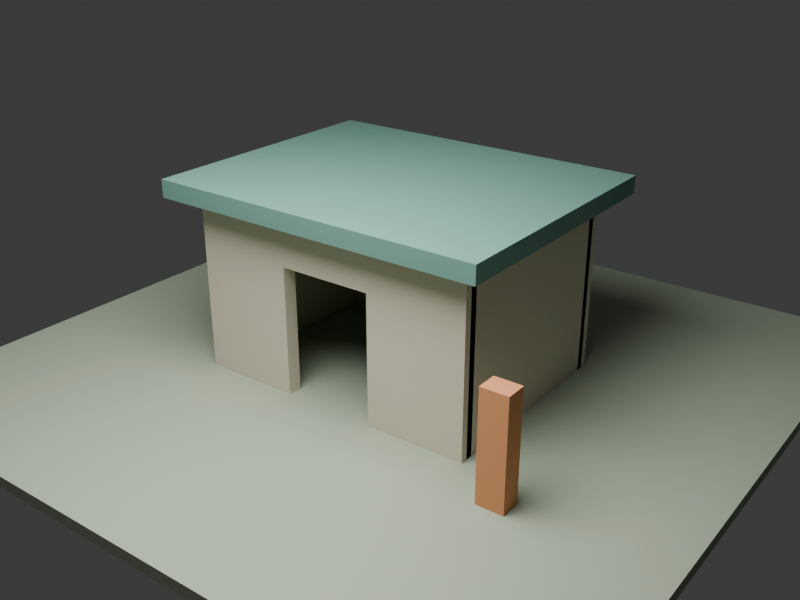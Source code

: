 # Source: validation.blend  (saved by Blender 5.2.45; exported with 4.5.12 LTS)
import bpy
from mathutils import Matrix  # noqa: F401  (used for matrix-valued properties, if any)

bpy.ops.wm.read_factory_settings(use_empty=True)
scene = bpy.context.scene
scene.name = 'Scene'

# ---- collections
col_collection = bpy.data.collections.new('Collection'); scene.collection.children.link(col_collection)
col_buildings = bpy.data.collections.new('Buildings'); scene.collection.children.link(col_buildings)
col_streets = bpy.data.collections.new('Streets'); scene.collection.children.link(col_streets)
col_landscape = bpy.data.collections.new('Landscape'); scene.collection.children.link(col_landscape)
col_props = bpy.data.collections.new('Props'); scene.collection.children.link(col_props)
col_collision_references = bpy.data.collections.new('Collision References'); scene.collection.children.link(col_collision_references)

# ---- materials (node trees are filled in below, after node groups)
mat_warm_plaster = bpy.data.materials.new('Warm plaster')
mat_warm_plaster.diffuse_color = (0.65, 0.6, 0.47, 1.0)
mat_muted_tropical_green_roof = bpy.data.materials.new('Muted tropical green roof')
mat_muted_tropical_green_roof.diffuse_color = (0.13, 0.28, 0.23, 1.0)
mat_ground = bpy.data.materials.new('Ground')
mat_ground.diffuse_color = (0.34, 0.4, 0.29, 1.0)
mat_1_8_metre_reference = bpy.data.materials.new('1.8 metre reference')
mat_1_8_metre_reference.diffuse_color = (0.68, 0.28, 0.12, 1.0)

# ---- material node trees
mat_warm_plaster.use_nodes = True; mat_warm_plaster.node_tree.nodes.clear()
_N = mat_warm_plaster.node_tree.nodes; _L = mat_warm_plaster.node_tree.links
n0 = _N.new('ShaderNodeBsdfPrincipled'); n0.name = 'Principled BSDF'; n0.location = (-200, 100)
n0.inputs[0].default_value = (0.65, 0.6, 0.47, 1.0)
n0.inputs[2].default_value = 0.8
n0.inputs[10].default_value = 0.005
n1 = _N.new('ShaderNodeOutputMaterial'); n1.name = 'Material Output'; n1.location = (200, 100)
_L.new(n0.outputs[0], n1.inputs[0])
n1.is_active_output = True
mat_muted_tropical_green_roof.use_nodes = True; mat_muted_tropical_green_roof.node_tree.nodes.clear()
_N = mat_muted_tropical_green_roof.node_tree.nodes; _L = mat_muted_tropical_green_roof.node_tree.links
n0 = _N.new('ShaderNodeBsdfPrincipled'); n0.name = 'Principled BSDF'; n0.location = (-200, 100)
n0.inputs[0].default_value = (0.13, 0.28, 0.23, 1.0)
n0.inputs[2].default_value = 0.8
n0.inputs[10].default_value = 0.005
n1 = _N.new('ShaderNodeOutputMaterial'); n1.name = 'Material Output'; n1.location = (200, 100)
_L.new(n0.outputs[0], n1.inputs[0])
n1.is_active_output = True
mat_ground.use_nodes = True; mat_ground.node_tree.nodes.clear()
_N = mat_ground.node_tree.nodes; _L = mat_ground.node_tree.links
n0 = _N.new('ShaderNodeBsdfPrincipled'); n0.name = 'Principled BSDF'; n0.location = (-200, 100)
n0.inputs[0].default_value = (0.34, 0.4, 0.29, 1.0)
n0.inputs[2].default_value = 0.8
n0.inputs[10].default_value = 0.005
n1 = _N.new('ShaderNodeOutputMaterial'); n1.name = 'Material Output'; n1.location = (200, 100)
_L.new(n0.outputs[0], n1.inputs[0])
n1.is_active_output = True
mat_1_8_metre_reference.use_nodes = True; mat_1_8_metre_reference.node_tree.nodes.clear()
_N = mat_1_8_metre_reference.node_tree.nodes; _L = mat_1_8_metre_reference.node_tree.links
n0 = _N.new('ShaderNodeBsdfPrincipled'); n0.name = 'Principled BSDF'; n0.location = (-200, 100)
n0.inputs[0].default_value = (0.68, 0.28, 0.12, 1.0)
n0.inputs[2].default_value = 0.8
n0.inputs[10].default_value = 0.005
n1 = _N.new('ShaderNodeOutputMaterial'); n1.name = 'Material Output'; n1.location = (200, 100)
_L.new(n0.outputs[0], n1.inputs[0])
n1.is_active_output = True

# ---- world
world_world = bpy.data.worlds.new('World'); scene.world = world_world
world_world.use_nodes = True; world_world.node_tree.nodes.clear()
_N = world_world.node_tree.nodes; _L = world_world.node_tree.links
n0 = _N.new('ShaderNodeOutputWorld'); n0.name = 'World Output'; n0.location = (200, 100)
n1 = _N.new('ShaderNodeBackground'); n1.name = 'Background'; n1.location = (-200, 100)
n1.inputs[0].default_value = (0.05088, 0.05088, 0.05088, 1.0)
_L.new(n1.outputs[0], n0.inputs[0])
n0.is_active_output = True
world_world.color = (0.25, 0.25, 0.25)
world_world.sun_shadow_jitter_overblur = 0.0

# ---- cameras
cam_camera_001 = bpy.data.cameras.new('Camera.001')
cam_camera_001.lens = 45.0

# ---- lights
light_area = bpy.data.lights.new('Area', 'AREA')
light_area.energy = 1600.0
light_area.shape = 'DISK'
light_area.size = 7.0
light_area.size_y = 1.0

# ---- meshes
me_cube_002 = bpy.data.meshes.new('Cube.002')
me_cube_002.from_pydata([(-0.85, -0.125, -1.5), (-0.85, -0.125, 1.5), (-0.85, 0.125, -1.5), (-0.85, 0.125, 1.5), (0.85, -0.125, -1.5), (0.85, -0.125, 1.5), (0.85, 0.125, -1.5), (0.85, 0.125, 1.5)], [], [(0, 1, 3, 2), (2, 3, 7, 6), (6, 7, 5, 4), (4, 5, 1, 0), (2, 6, 4, 0), (7, 3, 1, 5)])
_uv = me_cube_002.uv_layers.new(name='UVMap')
_uv.uv.foreach_set('vector', [0.375, 0.0, 0.625, 0.0, 0.625, 0.25, 0.375, 0.25, 0.375, 0.25, 0.625, 0.25, 0.625, 0.5, 0.375, 0.5, 0.375, 0.5, 0.625, 0.5, 0.625, 0.75, 0.375, 0.75, 0.375, 0.75, 0.625, 0.75, 0.625, 1.0, 0.375, 1.0, 0.125, 0.5, 0.375, 0.5, 0.375, 0.75, 0.125, 0.75, 0.625, 0.5, 0.875, 0.5, 0.875, 0.75, 0.625, 0.75])
me_cube_002.materials.append(mat_warm_plaster)
me_cube_002.update()
me_cube_003 = bpy.data.meshes.new('Cube.003')
me_cube_003.from_pydata([(-0.85, -0.125, -1.5), (-0.85, -0.125, 1.5), (-0.85, 0.125, -1.5), (-0.85, 0.125, 1.5), (0.85, -0.125, -1.5), (0.85, -0.125, 1.5), (0.85, 0.125, -1.5), (0.85, 0.125, 1.5)], [], [(0, 1, 3, 2), (2, 3, 7, 6), (6, 7, 5, 4), (4, 5, 1, 0), (2, 6, 4, 0), (7, 3, 1, 5)])
_uv = me_cube_003.uv_layers.new(name='UVMap')
_uv.uv.foreach_set('vector', [0.375, 0.0, 0.625, 0.0, 0.625, 0.25, 0.375, 0.25, 0.375, 0.25, 0.625, 0.25, 0.625, 0.5, 0.375, 0.5, 0.375, 0.5, 0.625, 0.5, 0.625, 0.75, 0.375, 0.75, 0.375, 0.75, 0.625, 0.75, 0.625, 1.0, 0.375, 1.0, 0.125, 0.5, 0.375, 0.5, 0.375, 0.75, 0.125, 0.75, 0.625, 0.5, 0.875, 0.5, 0.875, 0.75, 0.625, 0.75])
me_cube_003.materials.append(mat_warm_plaster)
me_cube_003.update()
me_cube_004 = bpy.data.meshes.new('Cube.004')
me_cube_004.from_pydata([(-0.8, -0.125, -0.4), (-0.8, -0.125, 0.4), (-0.8, 0.125, -0.4), (-0.8, 0.125, 0.4), (0.8, -0.125, -0.4), (0.8, -0.125, 0.4), (0.8, 0.125, -0.4), (0.8, 0.125, 0.4)], [], [(0, 1, 3, 2), (2, 3, 7, 6), (6, 7, 5, 4), (4, 5, 1, 0), (2, 6, 4, 0), (7, 3, 1, 5)])
_uv = me_cube_004.uv_layers.new(name='UVMap')
_uv.uv.foreach_set('vector', [0.375, 0.0, 0.625, 0.0, 0.625, 0.25, 0.375, 0.25, 0.375, 0.25, 0.625, 0.25, 0.625, 0.5, 0.375, 0.5, 0.375, 0.5, 0.625, 0.5, 0.625, 0.75, 0.375, 0.75, 0.375, 0.75, 0.625, 0.75, 0.625, 1.0, 0.375, 1.0, 0.125, 0.5, 0.375, 0.5, 0.375, 0.75, 0.125, 0.75, 0.625, 0.5, 0.875, 0.5, 0.875, 0.75, 0.625, 0.75])
me_cube_004.materials.append(mat_warm_plaster)
me_cube_004.update()
me_cube_005 = bpy.data.meshes.new('Cube.005')
me_cube_005.from_pydata([(-2.5, -0.125, -1.5), (-2.5, -0.125, 1.5), (-2.5, 0.125, -1.5), (-2.5, 0.125, 1.5), (2.5, -0.125, -1.5), (2.5, -0.125, 1.5), (2.5, 0.125, -1.5), (2.5, 0.125, 1.5)], [], [(0, 1, 3, 2), (2, 3, 7, 6), (6, 7, 5, 4), (4, 5, 1, 0), (2, 6, 4, 0), (7, 3, 1, 5)])
_uv = me_cube_005.uv_layers.new(name='UVMap')
_uv.uv.foreach_set('vector', [0.375, 0.0, 0.625, 0.0, 0.625, 0.25, 0.375, 0.25, 0.375, 0.25, 0.625, 0.25, 0.625, 0.5, 0.375, 0.5, 0.375, 0.5, 0.625, 0.5, 0.625, 0.75, 0.375, 0.75, 0.375, 0.75, 0.625, 0.75, 0.625, 1.0, 0.375, 1.0, 0.125, 0.5, 0.375, 0.5, 0.375, 0.75, 0.125, 0.75, 0.625, 0.5, 0.875, 0.5, 0.875, 0.75, 0.625, 0.75])
me_cube_005.materials.append(mat_warm_plaster)
me_cube_005.update()
me_cube_006 = bpy.data.meshes.new('Cube.006')
me_cube_006.from_pydata([(-0.125, -1.75, -1.5), (-0.125, -1.75, 1.5), (-0.125, 1.75, -1.5), (-0.125, 1.75, 1.5), (0.125, -1.75, -1.5), (0.125, -1.75, 1.5), (0.125, 1.75, -1.5), (0.125, 1.75, 1.5)], [], [(0, 1, 3, 2), (2, 3, 7, 6), (6, 7, 5, 4), (4, 5, 1, 0), (2, 6, 4, 0), (7, 3, 1, 5)])
_uv = me_cube_006.uv_layers.new(name='UVMap')
_uv.uv.foreach_set('vector', [0.375, 0.0, 0.625, 0.0, 0.625, 0.25, 0.375, 0.25, 0.375, 0.25, 0.625, 0.25, 0.625, 0.5, 0.375, 0.5, 0.375, 0.5, 0.625, 0.5, 0.625, 0.75, 0.375, 0.75, 0.375, 0.75, 0.625, 0.75, 0.625, 1.0, 0.375, 1.0, 0.125, 0.5, 0.375, 0.5, 0.375, 0.75, 0.125, 0.75, 0.625, 0.5, 0.875, 0.5, 0.875, 0.75, 0.625, 0.75])
me_cube_006.materials.append(mat_warm_plaster)
me_cube_006.update()
me_cube_007 = bpy.data.meshes.new('Cube.007')
me_cube_007.from_pydata([(-0.125, -1.75, -1.5), (-0.125, -1.75, 1.5), (-0.125, 1.75, -1.5), (-0.125, 1.75, 1.5), (0.125, -1.75, -1.5), (0.125, -1.75, 1.5), (0.125, 1.75, -1.5), (0.125, 1.75, 1.5)], [], [(0, 1, 3, 2), (2, 3, 7, 6), (6, 7, 5, 4), (4, 5, 1, 0), (2, 6, 4, 0), (7, 3, 1, 5)])
_uv = me_cube_007.uv_layers.new(name='UVMap')
_uv.uv.foreach_set('vector', [0.375, 0.0, 0.625, 0.0, 0.625, 0.25, 0.375, 0.25, 0.375, 0.25, 0.625, 0.25, 0.625, 0.5, 0.375, 0.5, 0.375, 0.5, 0.625, 0.5, 0.625, 0.75, 0.375, 0.75, 0.375, 0.75, 0.625, 0.75, 0.625, 1.0, 0.375, 1.0, 0.125, 0.5, 0.375, 0.5, 0.375, 0.75, 0.125, 0.75, 0.625, 0.5, 0.875, 0.5, 0.875, 0.75, 0.625, 0.75])
me_cube_007.materials.append(mat_warm_plaster)
me_cube_007.update()
me_cube_008 = bpy.data.meshes.new('Cube.008')
me_cube_008.from_pydata([(-2.9, -2.3, -0.15), (-2.9, -2.3, 0.15), (-2.9, 2.3, -0.15), (-2.9, 2.3, 0.15), (2.9, -2.3, -0.15), (2.9, -2.3, 0.15), (2.9, 2.3, -0.15), (2.9, 2.3, 0.15)], [], [(0, 1, 3, 2), (2, 3, 7, 6), (6, 7, 5, 4), (4, 5, 1, 0), (2, 6, 4, 0), (7, 3, 1, 5)])
_uv = me_cube_008.uv_layers.new(name='UVMap')
_uv.uv.foreach_set('vector', [0.375, 0.0, 0.625, 0.0, 0.625, 0.25, 0.375, 0.25, 0.375, 0.25, 0.625, 0.25, 0.625, 0.5, 0.375, 0.5, 0.375, 0.5, 0.625, 0.5, 0.625, 0.75, 0.375, 0.75, 0.375, 0.75, 0.625, 0.75, 0.625, 1.0, 0.375, 1.0, 0.125, 0.5, 0.375, 0.5, 0.375, 0.75, 0.125, 0.75, 0.625, 0.5, 0.875, 0.5, 0.875, 0.75, 0.625, 0.75])
me_cube_008.materials.append(mat_muted_tropical_green_roof)
me_cube_008.update()
me_cube_001 = bpy.data.meshes.new('Cube.001')
me_cube_001.from_pydata([(-6.0, -6.0, -0.1), (-6.0, -6.0, 0.1), (-6.0, 6.0, -0.1), (-6.0, 6.0, 0.1), (6.0, -6.0, -0.1), (6.0, -6.0, 0.1), (6.0, 6.0, -0.1), (6.0, 6.0, 0.1)], [], [(0, 1, 3, 2), (2, 3, 7, 6), (6, 7, 5, 4), (4, 5, 1, 0), (2, 6, 4, 0), (7, 3, 1, 5)])
_uv = me_cube_001.uv_layers.new(name='UVMap')
_uv.uv.foreach_set('vector', [0.375, 0.0, 0.625, 0.0, 0.625, 0.25, 0.375, 0.25, 0.375, 0.25, 0.625, 0.25, 0.625, 0.5, 0.375, 0.5, 0.375, 0.5, 0.625, 0.5, 0.625, 0.75, 0.375, 0.75, 0.375, 0.75, 0.625, 0.75, 0.625, 1.0, 0.375, 1.0, 0.125, 0.5, 0.375, 0.5, 0.375, 0.75, 0.125, 0.75, 0.625, 0.5, 0.875, 0.5, 0.875, 0.75, 0.625, 0.75])
me_cube_001.materials.append(mat_ground)
me_cube_001.update()
me_cube_009 = bpy.data.meshes.new('Cube.009')
me_cube_009.from_pydata([(-0.225, -0.175, -0.9), (-0.225, -0.175, 0.9), (-0.225, 0.175, -0.9), (-0.225, 0.175, 0.9), (0.225, -0.175, -0.9), (0.225, -0.175, 0.9), (0.225, 0.175, -0.9), (0.225, 0.175, 0.9)], [], [(0, 1, 3, 2), (2, 3, 7, 6), (6, 7, 5, 4), (4, 5, 1, 0), (2, 6, 4, 0), (7, 3, 1, 5)])
_uv = me_cube_009.uv_layers.new(name='UVMap')
_uv.uv.foreach_set('vector', [0.375, 0.0, 0.625, 0.0, 0.625, 0.25, 0.375, 0.25, 0.375, 0.25, 0.625, 0.25, 0.625, 0.5, 0.375, 0.5, 0.375, 0.5, 0.625, 0.5, 0.625, 0.75, 0.375, 0.75, 0.375, 0.75, 0.625, 0.75, 0.625, 1.0, 0.375, 1.0, 0.125, 0.5, 0.375, 0.5, 0.375, 0.75, 0.125, 0.75, 0.625, 0.5, 0.875, 0.5, 0.875, 0.75, 0.625, 0.75])
me_cube_009.materials.append(mat_1_8_metre_reference)
me_cube_009.update()

# ---- objects
ob_camera = bpy.data.objects.new('Camera', cam_camera_001)
ob_area = bpy.data.objects.new('Area', light_area)
ob_left_door_pier = bpy.data.objects.new('Left door pier', me_cube_002)
ob_right_door_pier = bpy.data.objects.new('Right door pier', me_cube_003)
ob_door_lintel_1_6m_wide_opening___2_2m_clear = bpy.data.objects.new('Door lintel 1.6m wide opening / 2.2m clear', me_cube_004)
ob_rear_wall = bpy.data.objects.new('Rear wall', me_cube_005)
ob_left_wall = bpy.data.objects.new('Left wall', me_cube_006)
ob_right_wall = bpy.data.objects.new('Right wall', me_cube_007)
ob_shading_roof = bpy.data.objects.new('Shading roof', me_cube_008)
ob_ground_12m = bpy.data.objects.new('Ground 12m', me_cube_001)
ob_human_height_reference_1_8m = bpy.data.objects.new('Human height reference 1.8m', me_cube_009)

# ---- transforms, parenting, visibility, modifiers, constraints
ob_camera.location = (9.0, -12.0, 8.0)
ob_camera.rotation_euler = (1.145, 3.731e-08, 0.6435)
ob_area.location = (1.0, -5.0, 9.0)
ob_left_door_pier.location = (-1.65, -1.75, 1.5)
ob_right_door_pier.location = (1.65, -1.75, 1.5)
ob_door_lintel_1_6m_wide_opening___2_2m_clear.location = (0.0, -1.75, 2.6)
ob_rear_wall.location = (0.0, 1.75, 1.5)
ob_left_wall.location = (-2.375, 0.0, 1.5)
ob_right_wall.location = (2.375, 0.0, 1.5)
ob_shading_roof.location = (0.0, 0.0, 3.15)
ob_ground_12m.location = (0.0, 0.0, -0.1)
ob_human_height_reference_1_8m.location = (3.4, -2.4, 0.9)

# ---- collection membership
col_collection.objects.link(ob_camera)
col_collection.objects.link(ob_area)
col_buildings.objects.link(ob_left_door_pier)
col_buildings.objects.link(ob_right_door_pier)
col_buildings.objects.link(ob_door_lintel_1_6m_wide_opening___2_2m_clear)
col_buildings.objects.link(ob_rear_wall)
col_buildings.objects.link(ob_left_wall)
col_buildings.objects.link(ob_right_wall)
col_buildings.objects.link(ob_shading_roof)
col_landscape.objects.link(ob_ground_12m)
col_props.objects.link(ob_human_height_reference_1_8m)

# ---- scene / render settings (as saved in the file)
scene.camera = ob_camera
scene.frame_start = 1; scene.frame_end = 250; scene.frame_set(1)
scene.render.engine = 'CYCLES'
scene.render.resolution_x = 1000
scene.render.resolution_y = 750
scene.render.bake_bias = 0.0
scene.render.bake_samples = 0
scene.render.compositor_device = 'GPU'
scene.cycles.samples = 24
scene.eevee.use_volume_custom_range = False
scene.eevee.fast_gi_thickness_near = 0.1
scene.eevee.fast_gi_thickness_far = 0.0
scene.eevee.ray_tracing_options.screen_trace_thickness = 0.1
bpy.context.view_layer.update()
